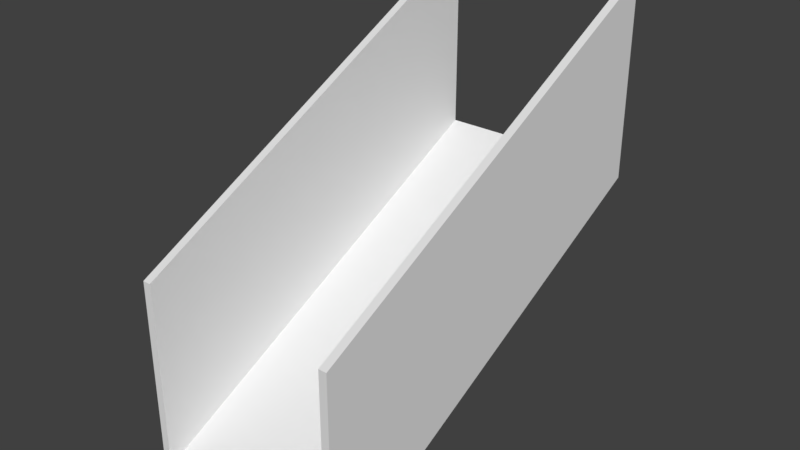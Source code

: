 # Source: Ramp.blend  (saved by Blender 2.78.0; exported with 4.5.12 LTS)
import bpy
from mathutils import Matrix  # noqa: F401  (used for matrix-valued properties, if any)

bpy.ops.wm.read_factory_settings(use_empty=True)
scene = bpy.context.scene
scene.name = 'Scene'

# ---- collections
col_collection_1 = bpy.data.collections.new('Collection 1'); scene.collection.children.link(col_collection_1)

# ---- world
world_world = bpy.data.worlds.new('World'); scene.world = world_world
world_world.color = (0.05088, 0.05088, 0.05088)
world_world.use_sun_shadow = False
world_world.sun_shadow_jitter_overblur = 0.0
world_world.cycles.sampling_method = 'MANUAL'

# ---- meshes
me_cube_001 = bpy.data.meshes.new('Cube.001')
me_cube_001.from_pydata([(-1.0, -1.0, -1.0), (-1.0, 3.0, 1.0), (1.0, -1.0, -1.0), (1.0, 3.0, 1.0), (-1.0, -1.0, -0.913), (-1.0, -1.0, 0.913), (-1.0, 3.0, 2.913), (-1.0, 3.0, 1.087), (1.0, 3.0, 2.913), (1.0, 3.0, 1.087), (1.0, -1.0, 0.913), (1.0, -1.0, -0.913), (0.9213, 3.0, 1.0), (-0.9213, 3.0, 1.0), (-0.9213, -1.0, -1.0), (0.9213, -1.0, -1.0), (0.9213, -1.0, -0.913), (-0.9213, -1.0, -0.913), (0.9213, -1.0, 0.913), (-0.9213, -1.0, 0.913), (-0.9213, 3.0, 1.087), (0.9213, 3.0, 1.087), (-0.9213, 3.0, 2.913), (0.9213, 3.0, 2.913)], [], [(16, 18, 23, 21), (12, 3, 2, 15), (14, 17, 4, 0), (17, 19, 5, 4), (3, 9, 11, 2), (9, 8, 10, 11), (12, 21, 9, 3), (21, 23, 8, 9), (0, 4, 7, 1), (4, 5, 6, 7), (7, 6, 22, 20), (20, 22, 19, 17), (1, 7, 20, 13), (13, 20, 21, 12), (11, 10, 18, 16), (16, 21, 20, 17), (2, 11, 16, 15), (15, 16, 17, 14), (1, 13, 14, 0), (13, 12, 15, 14), (19, 22, 6, 5), (10, 8, 23, 18)])
me_cube_001.use_remesh_preserve_volume = False
me_cube_001.use_remesh_preserve_attributes = False
me_cube_001.use_mirror_vertex_groups = False
me_cube_001.update()

# ---- objects
ob_cube = bpy.data.objects.new('Cube', me_cube_001)

# ---- transforms, parenting, visibility, modifiers, constraints
ob_cube.location = (1.0, 1.0, 1.0)
ob_cube.lineart.crease_threshold = 0.0

# ---- collection membership
col_collection_1.objects.link(ob_cube)

# ---- scene / render settings (as saved in the file)
scene.frame_start = 1; scene.frame_end = 250; scene.frame_set(1)
scene.render.engine = 'BLENDER_EEVEE_NEXT'
scene.render.resolution_percentage = 50
scene.render.dither_intensity = 0.0
scene.cycles.use_denoising = False
scene.cycles.samples = 128
scene.cycles.sampling_pattern = 'TABULATED_SOBOL'
scene.cycles.light_sampling_threshold = 0.0
scene.cycles.use_adaptive_sampling = False
scene.cycles.use_light_tree = False
scene.cycles.blur_glossy = 0.0
scene.cycles.sample_clamp_indirect = 0.0
scene.view_settings.view_transform = 'Standard'
bpy.context.view_layer.update()

# ---- added for rendering (the .blend has no active camera and no usable light): camera, sun
cam_auto = bpy.data.cameras.new('AutoCamera')
cam_auto.lens = 50.0
cam_auto.sensor_width = 36.0
cam_auto.clip_end = 1000.0
ob_auto_camera = bpy.data.objects.new('AutoCamera', cam_auto)
scene.collection.objects.link(ob_auto_camera)
ob_auto_camera.location = (6.498, -4.5976, 6.35489)
ob_auto_camera.rotation_euler = (1.09748, -7.21219e-08, 0.694738)
scene.camera = ob_auto_camera
light_auto_sun = bpy.data.lights.new('AutoSun', 'SUN')
light_auto_sun.energy = 3.0
light_auto_sun.angle = 0.0523599
ob_auto_sun = bpy.data.objects.new('AutoSun', light_auto_sun)
scene.collection.objects.link(ob_auto_sun)
ob_auto_sun.rotation_euler = (0.872665, 0.174533, 0.523599)
bpy.context.view_layer.update()
